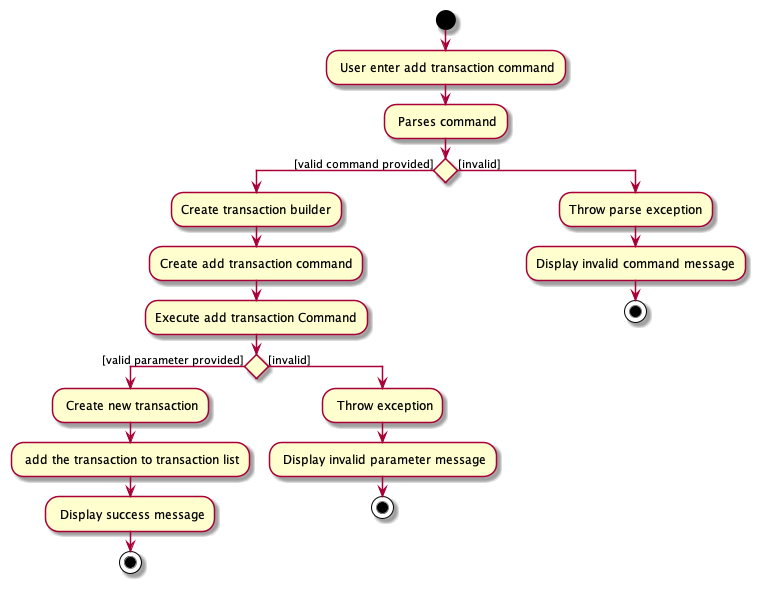

The diagram above was rendered by PlantUML. Its source (embedded in the PNG):
@startuml
start
: User enter add transaction command;

: Parses command;

if () then ([valid command provided])
  :Create transaction builder;
  :Create add transaction command;
  :Execute add transaction Command;
  if () then ([valid parameter provided])
  : Create new transaction;
  : add the transaction to transaction list;
  : Display success message;
  stop
  else ([invalid])
   : Throw exception;
   : Display invalid parameter message;
   stop
  endif
else ([invalid])
  :Throw parse exception;
  :Display invalid command message;
  stop

endif
@enduml